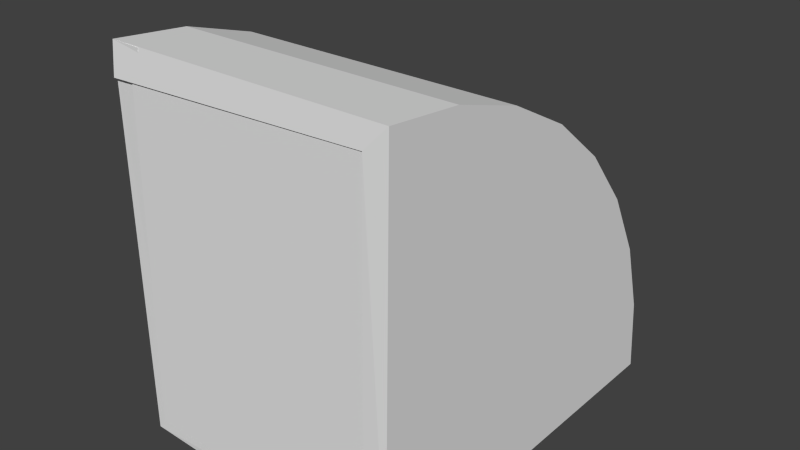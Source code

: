 # Source: underground_entrance.blend  (saved by Blender 2.68.0; exported with 4.5.12 LTS)
import bpy
from mathutils import Matrix  # noqa: F401  (used for matrix-valued properties, if any)

bpy.ops.wm.read_factory_settings(use_empty=True)
scene = bpy.context.scene
scene.name = 'Scene'

# ---- collections
col_collection_1 = bpy.data.collections.new('Collection 1'); scene.collection.children.link(col_collection_1)

# ---- world
world_world = bpy.data.worlds.new('World'); scene.world = world_world
world_world.color = (0.05088, 0.05088, 0.05088)
world_world.use_sun_shadow = False
world_world.sun_shadow_jitter_overblur = 0.0
world_world.cycles.sampling_method = 'MANUAL'
world_world.cycles.sample_map_resolution = 256

# ---- meshes
me_cube_001 = bpy.data.meshes.new('Cube.001')
me_cube_001.from_pydata([(-4.61, -1.0, -5.896), (-4.61, -0.2539, -5.896), (3.398, -0.3841, -5.743), (3.398, -1.13, -5.743), (-4.318, -1.0, 4.774), (-4.318, -0.2539, 4.774), (3.396, -0.2539, 4.952), (3.396, -1.0, 4.952)], [], [(4, 5, 1, 0), (5, 6, 2, 1), (6, 7, 3, 2), (7, 4, 0, 3), (0, 1, 2, 3), (7, 6, 5, 4)])
me_cube_001.use_remesh_preserve_volume = False
me_cube_001.use_remesh_preserve_attributes = False
me_cube_001.use_mirror_vertex_groups = False
me_cube_001.update()
me_cylinder = bpy.data.meshes.new('Cylinder')
me_cylinder.from_pydata([(-4.947, 6.236, -6.462), (4.116, 6.236, -6.462), (-4.947, -5.936, 5.71), (4.116, -5.936, 5.71), (-4.947, -3.562, 5.476), (4.116, -3.562, 5.476), (-4.947, -1.278, 4.784), (4.116, -1.278, 4.784), (-4.947, 0.8265, 3.659), (4.116, 0.8265, 3.659), (-4.947, 2.671, 2.145), (4.116, 2.671, 2.145), (-4.947, 4.185, 0.3004), (4.116, 4.185, 0.3004), (-4.947, 5.31, -1.804), (4.116, 5.31, -1.804), (-4.947, 6.002, -4.088), (4.116, 6.002, -4.088), (-4.947, -5.936, 5.71), (-5.277, -5.677, -6.597), (4.116, -6.139, -6.408)], [(2, 18)], [(2, 3, 5, 4), (4, 5, 7, 6), (6, 7, 9, 8), (8, 9, 11, 10), (10, 11, 13, 12), (12, 13, 15, 14), (16, 17, 1, 0), (14, 15, 17, 16), (18, 4, 6, 8, 10, 12, 14, 16, 0, 19), (7, 5, 3, 20, 1, 17, 15, 13, 11, 9), (19, 0, 1, 20)])
me_cylinder.use_remesh_preserve_volume = False
me_cylinder.use_remesh_preserve_attributes = False
me_cylinder.use_mirror_vertex_groups = False
me_cylinder.update()

# ---- objects
ob_cube = bpy.data.objects.new('Cube', me_cube_001)
ob_cylinder = bpy.data.objects.new('Cylinder', me_cylinder)

# ---- transforms, parenting, visibility, modifiers, constraints
ob_cube.location = (0.1107, -4.914, 0.3214)
ob_cube.lineart.crease_threshold = 0.0
ob_cylinder.location = (0.08368, 0.05941, 0.2949)
ob_cylinder.lineart.crease_threshold = 0.0
_m = ob_cylinder.modifiers.new('Solidify', 'SOLIDIFY')
_m.thickness = 1.0
_m.nonmanifold_thickness_mode = 'FIXED'
_m.nonmanifold_merge_threshold = 0.0003

# ---- collection membership
col_collection_1.objects.link(ob_cube)
col_collection_1.objects.link(ob_cylinder)

# ---- scene / render settings (as saved in the file)
scene.frame_start = 1; scene.frame_end = 250; scene.frame_set(1)
scene.render.engine = 'BLENDER_EEVEE_NEXT'
scene.render.image_settings.color_mode = 'RGB'
scene.render.image_settings.compression = 90
scene.render.resolution_percentage = 50
scene.render.dither_intensity = 0.0
scene.cycles.use_denoising = False
scene.cycles.samples = 10
scene.cycles.sampling_pattern = 'TABULATED_SOBOL'
scene.cycles.light_sampling_threshold = 0.0
scene.cycles.use_adaptive_sampling = False
scene.cycles.use_light_tree = False
scene.cycles.blur_glossy = 0.0
scene.cycles.volume_bounces = 1
scene.cycles.pixel_filter_type = 'GAUSSIAN'
scene.cycles.sample_clamp_indirect = 0.0
scene.view_settings.view_transform = 'Standard'
bpy.context.view_layer.update()

# ---- added for rendering (the .blend has no active camera and no usable light): camera, sun
cam_auto = bpy.data.cameras.new('AutoCamera')
cam_auto.lens = 50.0
cam_auto.sensor_width = 36.0
cam_auto.clip_end = 1000.0
ob_auto_camera = bpy.data.objects.new('AutoCamera', cam_auto)
scene.collection.objects.link(ob_auto_camera)
ob_auto_camera.location = (17.8428, -21.9006, 14.5232)
ob_auto_camera.rotation_euler = (1.09748, -7.21219e-08, 0.694738)
scene.camera = ob_auto_camera
light_auto_sun = bpy.data.lights.new('AutoSun', 'SUN')
light_auto_sun.energy = 3.0
light_auto_sun.angle = 0.0523599
ob_auto_sun = bpy.data.objects.new('AutoSun', light_auto_sun)
scene.collection.objects.link(ob_auto_sun)
ob_auto_sun.rotation_euler = (0.872665, 0.174533, 0.523599)
bpy.context.view_layer.update()
